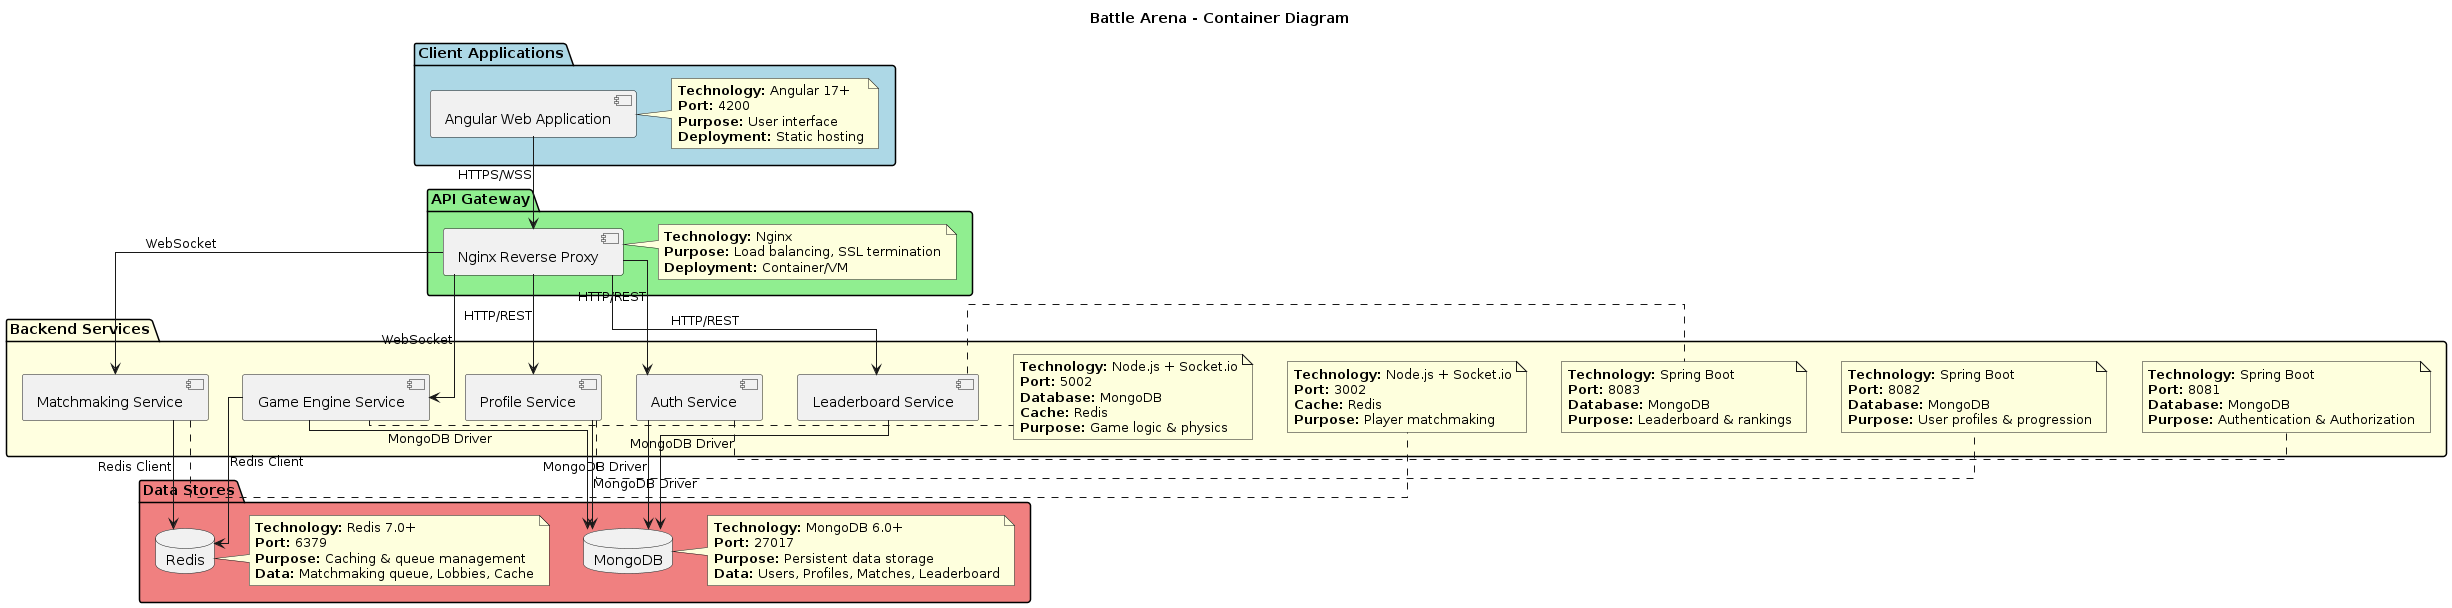

The diagram above was rendered by PlantUML. Its source (embedded in the PNG):
@startuml Container Diagram
!define RECTANGLE class
skinparam classAttributeIconSize 0
skinparam linetype ortho
skinparam backgroundColor #FFFFFF

title Battle Arena - Container Diagram

package "Client Applications" #LightBlue {
  [Angular Web Application] as WebApp
  note right of WebApp
    **Technology:** Angular 17+
    **Port:** 4200
    **Purpose:** User interface
    **Deployment:** Static hosting
  end note
}

package "API Gateway" #LightGreen {
  [Nginx Reverse Proxy] as Gateway
  note right of Gateway
    **Technology:** Nginx
    **Purpose:** Load balancing, SSL termination
    **Deployment:** Container/VM
  end note
}

package "Backend Services" #LightYellow {
  [Auth Service] as AuthService
  [Profile Service] as ProfileService
  [Leaderboard Service] as LeaderboardService
  [Matchmaking Service] as MatchmakingService
  [Game Engine Service] as GameEngineService
  
  note right of AuthService
    **Technology:** Spring Boot
    **Port:** 8081
    **Database:** MongoDB
    **Purpose:** Authentication & Authorization
  end note
  
  note right of ProfileService
    **Technology:** Spring Boot
    **Port:** 8082
    **Database:** MongoDB
    **Purpose:** User profiles & progression
  end note
  
  note right of LeaderboardService
    **Technology:** Spring Boot
    **Port:** 8083
    **Database:** MongoDB
    **Purpose:** Leaderboard & rankings
  end note
  
  note right of MatchmakingService
    **Technology:** Node.js + Socket.io
    **Port:** 3002
    **Cache:** Redis
    **Purpose:** Player matchmaking
  end note
  
  note right of GameEngineService
    **Technology:** Node.js + Socket.io
    **Port:** 5002
    **Database:** MongoDB
    **Cache:** Redis
    **Purpose:** Game logic & physics
  end note
}

package "Data Stores" #LightCoral {
  database "MongoDB" as MongoDB
  database "Redis" as Redis
  
  note right of MongoDB
    **Technology:** MongoDB 6.0+
    **Port:** 27017
    **Purpose:** Persistent data storage
    **Data:** Users, Profiles, Matches, Leaderboard
  end note
  
  note right of Redis
    **Technology:** Redis 7.0+
    **Port:** 6379
    **Purpose:** Caching & queue management
    **Data:** Matchmaking queue, Lobbies, Cache
  end note
}

' Relationships
WebApp --> Gateway : HTTPS/WSS
Gateway --> AuthService : HTTP/REST
Gateway --> ProfileService : HTTP/REST
Gateway --> LeaderboardService : HTTP/REST
Gateway --> MatchmakingService : WebSocket
Gateway --> GameEngineService : WebSocket

AuthService --> MongoDB : MongoDB Driver
ProfileService --> MongoDB : MongoDB Driver
LeaderboardService --> MongoDB : MongoDB Driver
MatchmakingService --> Redis : Redis Client
GameEngineService --> MongoDB : MongoDB Driver
GameEngineService --> Redis : Redis Client

@enduml